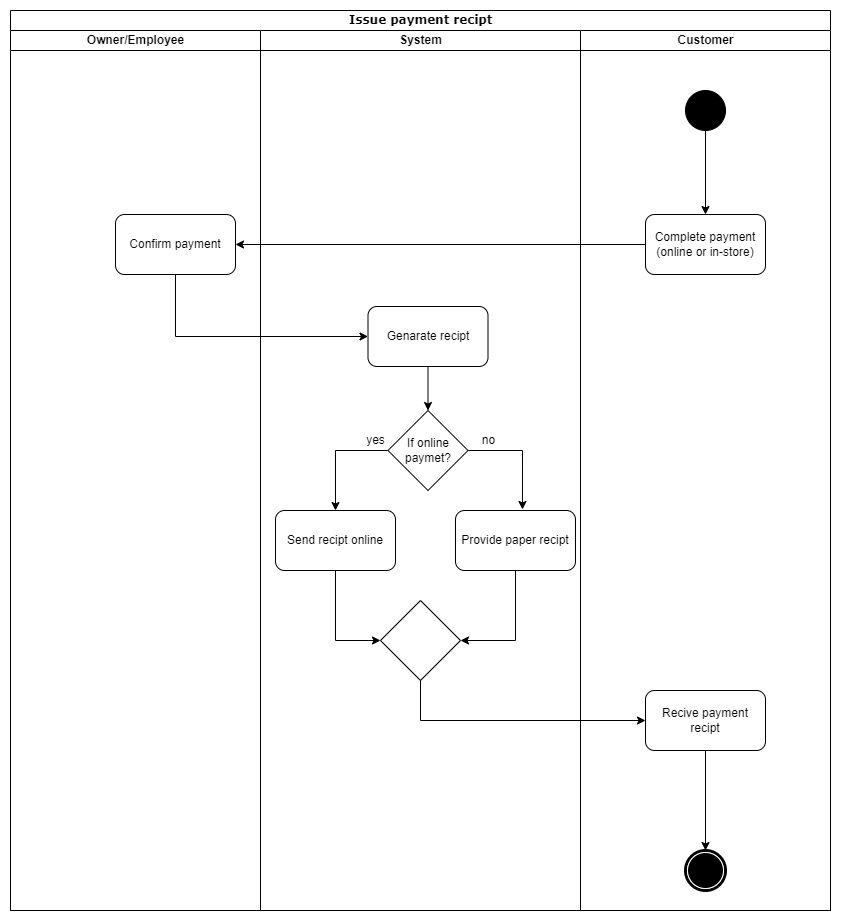

The diagram above was exported from draw.io. Its source (the exported page's mxGraphModel, read from the mxfile embedded in the PNG):
<mxGraphModel dx="1658" dy="1920" grid="1" gridSize="10" guides="1" tooltips="1" connect="1" arrows="1" fold="1" page="1" pageScale="1" pageWidth="850" pageHeight="1100" math="0" shadow="0">
  <root>
    <mxCell id="0" />
    <mxCell id="1" parent="0" />
    <mxCell id="xpGJi3INKuq1dgDXzSy_-1" value="Issue payment recipt" style="swimlane;html=1;childLayout=stackLayout;startSize=20;rounded=0;shadow=0;comic=0;labelBackgroundColor=none;strokeWidth=1;fontFamily=Verdana;fontSize=12;align=center;" parent="1" vertex="1">
      <mxGeometry y="-1080" width="820" height="900" as="geometry" />
    </mxCell>
    <mxCell id="xpGJi3INKuq1dgDXzSy_-2" value="Owner/Employee" style="swimlane;html=1;startSize=20;" parent="xpGJi3INKuq1dgDXzSy_-1" vertex="1">
      <mxGeometry y="20" width="250" height="880" as="geometry">
        <mxRectangle y="20" width="40" height="845" as="alternateBounds" />
      </mxGeometry>
    </mxCell>
    <mxCell id="xpGJi3INKuq1dgDXzSy_-9" value="Confirm payment" style="rounded=1;whiteSpace=wrap;html=1;" parent="xpGJi3INKuq1dgDXzSy_-2" vertex="1">
      <mxGeometry x="105" y="184" width="120" height="60" as="geometry" />
    </mxCell>
    <mxCell id="xpGJi3INKuq1dgDXzSy_-8" value="System" style="swimlane;html=1;startSize=20;" parent="xpGJi3INKuq1dgDXzSy_-1" vertex="1">
      <mxGeometry x="250" y="20" width="320" height="880" as="geometry" />
    </mxCell>
    <mxCell id="xpGJi3INKuq1dgDXzSy_-18" style="edgeStyle=orthogonalEdgeStyle;rounded=0;orthogonalLoop=1;jettySize=auto;html=1;" parent="xpGJi3INKuq1dgDXzSy_-8" source="xpGJi3INKuq1dgDXzSy_-6" target="xpGJi3INKuq1dgDXzSy_-17" edge="1">
      <mxGeometry relative="1" as="geometry" />
    </mxCell>
    <mxCell id="xpGJi3INKuq1dgDXzSy_-6" value="Genarate recipt" style="rounded=1;whiteSpace=wrap;html=1;" parent="xpGJi3INKuq1dgDXzSy_-8" vertex="1">
      <mxGeometry x="107.5" y="276" width="120" height="60" as="geometry" />
    </mxCell>
    <mxCell id="xpGJi3INKuq1dgDXzSy_-24" style="edgeStyle=orthogonalEdgeStyle;rounded=0;orthogonalLoop=1;jettySize=auto;html=1;entryX=0.5;entryY=0;entryDx=0;entryDy=0;" parent="xpGJi3INKuq1dgDXzSy_-8" source="xpGJi3INKuq1dgDXzSy_-17" target="xpGJi3INKuq1dgDXzSy_-21" edge="1">
      <mxGeometry relative="1" as="geometry">
        <Array as="points">
          <mxPoint x="75" y="420" />
        </Array>
      </mxGeometry>
    </mxCell>
    <mxCell id="xpGJi3INKuq1dgDXzSy_-25" style="edgeStyle=orthogonalEdgeStyle;rounded=0;orthogonalLoop=1;jettySize=auto;html=1;entryX=0.558;entryY=-0.017;entryDx=0;entryDy=0;entryPerimeter=0;" parent="xpGJi3INKuq1dgDXzSy_-8" source="xpGJi3INKuq1dgDXzSy_-17" target="xpGJi3INKuq1dgDXzSy_-22" edge="1">
      <mxGeometry relative="1" as="geometry">
        <Array as="points">
          <mxPoint x="262" y="420" />
        </Array>
      </mxGeometry>
    </mxCell>
    <mxCell id="xpGJi3INKuq1dgDXzSy_-17" value="If online paymet?" style="rhombus;whiteSpace=wrap;html=1;" parent="xpGJi3INKuq1dgDXzSy_-8" vertex="1">
      <mxGeometry x="127.5" y="380" width="80" height="80" as="geometry" />
    </mxCell>
    <mxCell id="xpGJi3INKuq1dgDXzSy_-28" style="edgeStyle=orthogonalEdgeStyle;rounded=0;orthogonalLoop=1;jettySize=auto;html=1;entryX=1;entryY=0.5;entryDx=0;entryDy=0;" parent="xpGJi3INKuq1dgDXzSy_-8" source="xpGJi3INKuq1dgDXzSy_-22" target="xpGJi3INKuq1dgDXzSy_-26" edge="1">
      <mxGeometry relative="1" as="geometry" />
    </mxCell>
    <mxCell id="xpGJi3INKuq1dgDXzSy_-22" value="Provide paper recipt" style="rounded=1;whiteSpace=wrap;html=1;" parent="xpGJi3INKuq1dgDXzSy_-8" vertex="1">
      <mxGeometry x="195" y="480" width="120" height="60" as="geometry" />
    </mxCell>
    <mxCell id="xpGJi3INKuq1dgDXzSy_-27" style="edgeStyle=orthogonalEdgeStyle;rounded=0;orthogonalLoop=1;jettySize=auto;html=1;entryX=0;entryY=0.5;entryDx=0;entryDy=0;" parent="xpGJi3INKuq1dgDXzSy_-8" source="xpGJi3INKuq1dgDXzSy_-21" target="xpGJi3INKuq1dgDXzSy_-26" edge="1">
      <mxGeometry relative="1" as="geometry" />
    </mxCell>
    <mxCell id="xpGJi3INKuq1dgDXzSy_-21" value="Send recipt online" style="rounded=1;whiteSpace=wrap;html=1;" parent="xpGJi3INKuq1dgDXzSy_-8" vertex="1">
      <mxGeometry x="15" y="480" width="120" height="60" as="geometry" />
    </mxCell>
    <mxCell id="xpGJi3INKuq1dgDXzSy_-26" value="" style="rhombus;whiteSpace=wrap;html=1;" parent="xpGJi3INKuq1dgDXzSy_-8" vertex="1">
      <mxGeometry x="120" y="570" width="80" height="80" as="geometry" />
    </mxCell>
    <mxCell id="xpGJi3INKuq1dgDXzSy_-34" value="yes" style="text;html=1;align=center;verticalAlign=middle;resizable=0;points=[];autosize=1;strokeColor=none;fillColor=none;" parent="xpGJi3INKuq1dgDXzSy_-8" vertex="1">
      <mxGeometry x="95" y="395" width="40" height="30" as="geometry" />
    </mxCell>
    <mxCell id="xpGJi3INKuq1dgDXzSy_-35" value="no" style="text;html=1;align=center;verticalAlign=middle;resizable=0;points=[];autosize=1;strokeColor=none;fillColor=none;" parent="xpGJi3INKuq1dgDXzSy_-8" vertex="1">
      <mxGeometry x="207.5" y="395" width="40" height="30" as="geometry" />
    </mxCell>
    <mxCell id="xpGJi3INKuq1dgDXzSy_-10" style="edgeStyle=orthogonalEdgeStyle;rounded=0;orthogonalLoop=1;jettySize=auto;html=1;entryX=1;entryY=0.5;entryDx=0;entryDy=0;" parent="xpGJi3INKuq1dgDXzSy_-1" source="xpGJi3INKuq1dgDXzSy_-14" target="xpGJi3INKuq1dgDXzSy_-9" edge="1">
      <mxGeometry relative="1" as="geometry">
        <mxPoint x="245" y="234" as="targetPoint" />
      </mxGeometry>
    </mxCell>
    <mxCell id="xpGJi3INKuq1dgDXzSy_-11" value="Customer" style="swimlane;html=1;startSize=20;" parent="xpGJi3INKuq1dgDXzSy_-1" vertex="1">
      <mxGeometry x="570" y="20" width="250" height="880" as="geometry" />
    </mxCell>
    <mxCell id="xpGJi3INKuq1dgDXzSy_-12" value="" style="ellipse;whiteSpace=wrap;html=1;rounded=0;shadow=0;comic=0;labelBackgroundColor=none;strokeWidth=1;fillColor=#000000;fontFamily=Verdana;fontSize=12;align=center;" parent="xpGJi3INKuq1dgDXzSy_-11" vertex="1">
      <mxGeometry x="105" y="60" width="40" height="40" as="geometry" />
    </mxCell>
    <mxCell id="xpGJi3INKuq1dgDXzSy_-13" style="edgeStyle=orthogonalEdgeStyle;rounded=0;orthogonalLoop=1;jettySize=auto;html=1;entryX=0.5;entryY=0;entryDx=0;entryDy=0;" parent="xpGJi3INKuq1dgDXzSy_-11" source="xpGJi3INKuq1dgDXzSy_-12" target="xpGJi3INKuq1dgDXzSy_-14" edge="1">
      <mxGeometry relative="1" as="geometry">
        <mxPoint x="125" y="180" as="targetPoint" />
      </mxGeometry>
    </mxCell>
    <mxCell id="xpGJi3INKuq1dgDXzSy_-14" value="Complete payment (online or in-store)" style="rounded=1;whiteSpace=wrap;html=1;" parent="xpGJi3INKuq1dgDXzSy_-11" vertex="1">
      <mxGeometry x="65" y="184" width="120" height="60" as="geometry" />
    </mxCell>
    <mxCell id="xpGJi3INKuq1dgDXzSy_-7" value="" style="shape=mxgraph.bpmn.shape;html=1;verticalLabelPosition=bottom;labelBackgroundColor=#ffffff;verticalAlign=top;perimeter=ellipsePerimeter;outline=end;symbol=terminate;rounded=0;shadow=0;comic=0;strokeWidth=1;fontFamily=Verdana;fontSize=12;align=center;" parent="xpGJi3INKuq1dgDXzSy_-11" vertex="1">
      <mxGeometry x="105" y="820" width="40" height="40" as="geometry" />
    </mxCell>
    <mxCell id="xpGJi3INKuq1dgDXzSy_-32" style="edgeStyle=orthogonalEdgeStyle;rounded=0;orthogonalLoop=1;jettySize=auto;html=1;entryX=0.5;entryY=0;entryDx=0;entryDy=0;" parent="xpGJi3INKuq1dgDXzSy_-11" source="xpGJi3INKuq1dgDXzSy_-30" target="xpGJi3INKuq1dgDXzSy_-7" edge="1">
      <mxGeometry relative="1" as="geometry">
        <mxPoint x="125" y="820" as="targetPoint" />
      </mxGeometry>
    </mxCell>
    <mxCell id="xpGJi3INKuq1dgDXzSy_-30" value="Recive payment recipt" style="rounded=1;whiteSpace=wrap;html=1;" parent="xpGJi3INKuq1dgDXzSy_-11" vertex="1">
      <mxGeometry x="65" y="660" width="120" height="60" as="geometry" />
    </mxCell>
    <mxCell id="xpGJi3INKuq1dgDXzSy_-15" style="edgeStyle=orthogonalEdgeStyle;rounded=0;orthogonalLoop=1;jettySize=auto;html=1;" parent="xpGJi3INKuq1dgDXzSy_-1" source="xpGJi3INKuq1dgDXzSy_-9" target="xpGJi3INKuq1dgDXzSy_-6" edge="1">
      <mxGeometry relative="1" as="geometry">
        <Array as="points">
          <mxPoint x="165" y="326" />
        </Array>
      </mxGeometry>
    </mxCell>
    <mxCell id="xpGJi3INKuq1dgDXzSy_-31" style="edgeStyle=orthogonalEdgeStyle;rounded=0;orthogonalLoop=1;jettySize=auto;html=1;entryX=0;entryY=0.5;entryDx=0;entryDy=0;" parent="xpGJi3INKuq1dgDXzSy_-1" source="xpGJi3INKuq1dgDXzSy_-26" target="xpGJi3INKuq1dgDXzSy_-30" edge="1">
      <mxGeometry relative="1" as="geometry">
        <Array as="points">
          <mxPoint x="410" y="710" />
        </Array>
      </mxGeometry>
    </mxCell>
  </root>
</mxGraphModel>